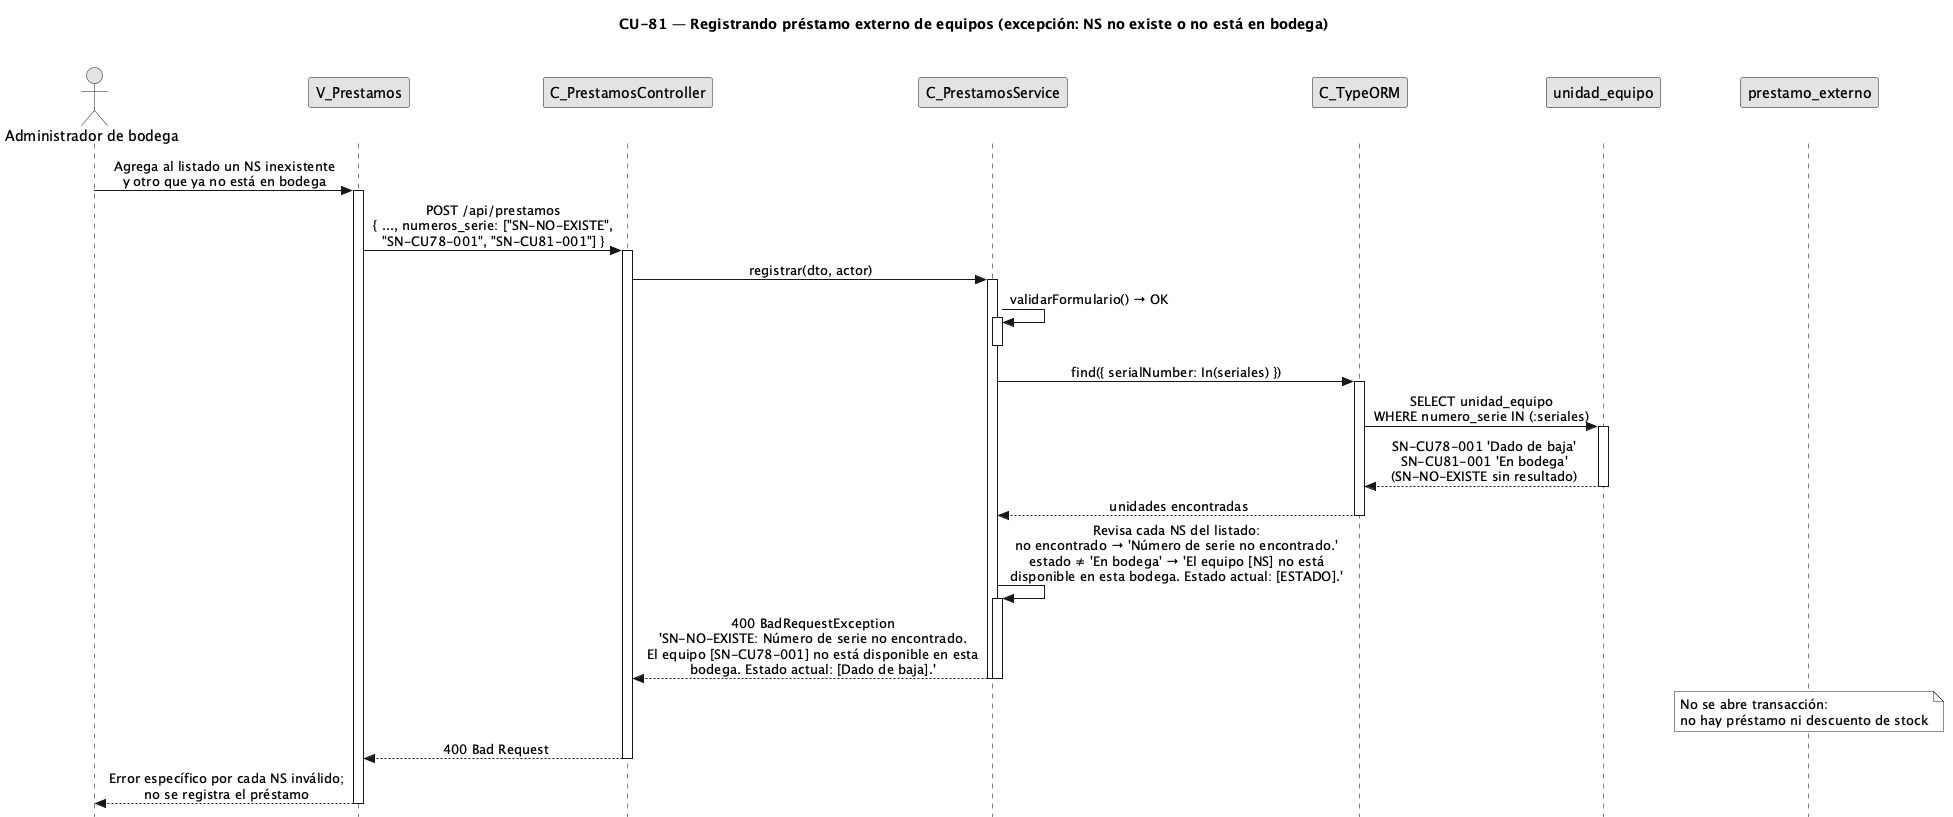

The diagram above was rendered by PlantUML. Its source (embedded in the PNG):
@startuml CU81-exc-ns-invalido
title CU-81 — Registrando préstamo externo de equipos (excepción: NS no existe o no está en bodega)

skinparam style strictuml
skinparam monochrome true
skinparam shadowing false
skinparam sequenceMessageAlign center
<style> sequenceDiagram { participant { Margin 35 } actor { Margin 15 } } </style>
skinparam sequence {
  MessageAlign center
  LifeLineBorderColor black
}
hide footbox

actor "Administrador de bodega" as user
participant "V_Prestamos" as view
participant "C_PrestamosController" as ctrl
participant "C_PrestamosService" as svc
participant "C_TypeORM" as orm
participant "unidad_equipo" as uent
participant "prestamo_externo" as pent

user -> view : Agrega al listado un NS inexistente\ny otro que ya no está en bodega
activate view

view -> ctrl : POST /api/prestamos\n{ ..., numeros_serie: ["SN-NO-EXISTE",\n"SN-CU78-001", "SN-CU81-001"] }
activate ctrl

ctrl -> svc : registrar(dto, actor)
activate svc

svc -> svc : validarFormulario() → OK
activate svc
deactivate svc

svc -> orm : find({ serialNumber: In(seriales) })
activate orm
orm -> uent : SELECT unidad_equipo\nWHERE numero_serie IN (:seriales)
activate uent
uent --> orm : SN-CU78-001 'Dado de baja'\nSN-CU81-001 'En bodega'\n(SN-NO-EXISTE sin resultado)
deactivate uent
orm --> svc : unidades encontradas
deactivate orm

svc -> svc : Revisa cada NS del listado:\nno encontrado → 'Número de serie no encontrado.'\nestado ≠ 'En bodega' → 'El equipo [NS] no está\ndisponible en esta bodega. Estado actual: [ESTADO].'
activate svc
svc --> ctrl : 400 BadRequestException\n'SN-NO-EXISTE: Número de serie no encontrado.\nEl equipo [SN-CU78-001] no está disponible en esta\nbodega. Estado actual: [Dado de baja].'
deactivate svc
deactivate svc

note over pent : No se abre transacción:\nno hay préstamo ni descuento de stock

ctrl --> view : 400 Bad Request
deactivate ctrl
view --> user : Error específico por cada NS inválido;\nno se registra el préstamo
deactivate view

@enduml